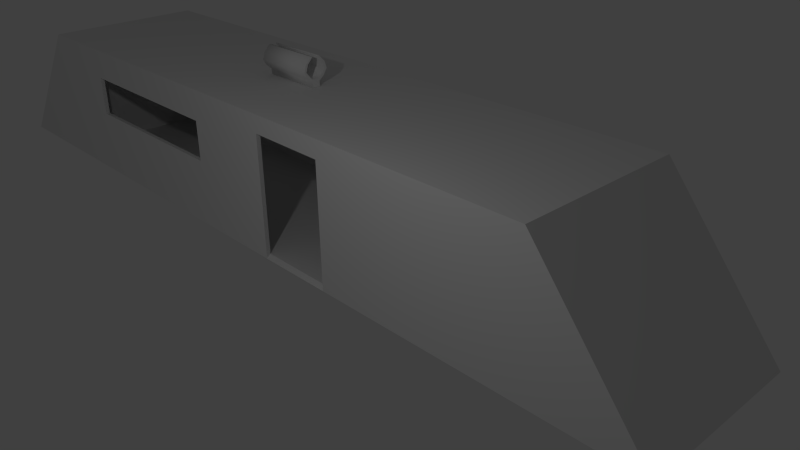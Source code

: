 # Source: train.blend  (saved by Blender 2.74.0; exported with 4.5.12 LTS)
import bpy
from mathutils import Matrix  # noqa: F401  (used for matrix-valued properties, if any)

bpy.ops.wm.read_factory_settings(use_empty=True)
scene = bpy.context.scene
scene.name = 'Scene'

# ---- collections
col_collection_1 = bpy.data.collections.new('Collection 1'); scene.collection.children.link(col_collection_1)

# ---- materials (node trees are filled in below, after node groups)
mat_materials_train_mtr = bpy.data.materials.new('materials/train.mtr')
mat_materials_train_mtr.alpha_threshold = 0.0
mat_materials_train_mtr.use_transparent_shadow = False
mat_materials_train_mtr.roughness = 0.5

# ---- material node trees

# ---- world
world_world = bpy.data.worlds.new('World'); scene.world = world_world
world_world.color = (0.05088, 0.05088, 0.05088)
world_world.use_sun_shadow = False
world_world.sun_shadow_jitter_overblur = 0.0
world_world.cycles.sampling_method = 'MANUAL'
world_world.cycles.sample_map_resolution = 256

# ---- cameras
cam_camera = bpy.data.cameras.new('Camera')
cam_camera.clip_end = 100.0
cam_camera.lens = 35.0
cam_camera.sensor_width = 32.0
cam_camera.sensor_height = 18.0
cam_camera.ortho_scale = 7.314
cam_camera.dof.focus_distance = 0.0
cam_camera.dof.aperture_fstop = 128.0

# ---- lights
light_lamp = bpy.data.lights.new('Lamp', 'POINT')
light_lamp.transmission_factor = 0.0
light_lamp.cutoff_distance = 30.0
light_lamp.energy = 100.0
light_lamp.shadow_buffer_clip_start = 1.001
light_lamp.shadow_soft_size = 0.1
light_lamp.shadow_maximum_resolution = 0.006
light_lamp.use_absolute_resolution = True
light_lamp.cycles.use_multiple_importance_sampling = False

# ---- meshes
me_cube_001 = bpy.data.meshes.new('Cube.001')
me_cube_001.from_pydata([(-8.086, -1.492, -1.187), (-6.086, -1.492, 1.313), (-8.086, 1.508, -1.187), (-6.086, 1.508, 1.313), (8.101, -1.492, -1.187), (6.101, -1.492, 1.313), (8.101, 1.508, -1.187), (6.101, 1.508, 1.313), (-5.992, -1.417, 1.251), (-5.992, -1.417, -1.124), (-5.992, 1.433, -1.124), (-5.992, 1.433, 1.251), (5.976, 1.433, -1.124), (5.976, 1.433, 1.251), (5.976, -1.417, 1.251), (5.976, -1.417, -1.124), (0.8234, -1.492, -1.187), (2.286, -1.492, -1.187), (0.8234, -1.492, 0.9975), (2.286, -1.492, 0.9912), (0.8234, -1.417, -1.124), (2.286, -1.417, -1.124), (0.8234, -1.417, 0.9975), (2.286, -1.417, 0.9912), (-4.432, -1.492, -1.187), (-0.9571, -1.492, -1.187), (-0.9571, -1.492, 1.313), (-4.432, -1.492, 1.313), (-4.432, -1.492, 0.02805), (-4.432, -1.492, 0.7557), (-0.9571, -1.492, 0.7557), (-0.9571, -1.492, 0.02805), (-4.432, -1.417, -1.124), (-0.9571, -1.417, -1.124), (-0.9571, -1.417, 1.251), (-4.432, -1.417, 1.251), (-4.432, -1.417, 0.02805), (-4.432, -1.417, 0.7557), (-0.9571, -1.417, 0.7557), (-0.9571, -1.417, 0.02805), (-4.127, 1.508, 1.313), (4.009, 1.508, 1.313), (4.009, 1.508, -1.187), (-4.127, 1.508, -1.187), (-4.127, 1.433, 1.251), (4.009, 1.433, 1.251), (4.009, 1.433, -1.124), (-4.127, 1.433, -1.124), (4.009, 1.508, 0.02805), (4.009, 1.508, 0.7557), (-4.127, 1.508, 0.7557), (-4.127, 1.508, 0.02805), (4.009, 1.433, 0.02805), (4.009, 1.433, 0.7557), (-4.127, 1.433, 0.7557), (-4.127, 1.433, 0.02805), (-0.6996, 0.1378, 1.513), (-0.6996, 0.2031, 1.595), (-0.6996, 0.1627, 1.722), (-0.6996, 0.06163, 1.836), (-0.6988, 0.08237, 1.315), (-0.6988, -0.05881, 1.315), (-0.6988, -0.05881, 1.411), (-0.6988, 0.08237, 1.411), (-0.6988, -0.1487, 1.488), (-0.6988, -0.2206, 1.599), (-0.6988, -0.1797, 1.724), (-0.6988, -0.07165, 1.838), (-0.6988, -0.03632, 1.838), (-0.6988, -0.1372, 1.724), (-0.6988, -0.178, 1.597), (-0.6988, -0.1127, 1.515), (-0.6988, -0.05577, 1.459), (-0.6988, 0.0835, 1.459), (-0.6996, 0.1738, 1.486), (-0.6996, 0.2457, 1.597), (-0.6996, 0.2053, 1.722), (-0.6996, 0.09696, 1.836), (0.4451, 0.1378, 1.513), (0.4451, 0.2031, 1.595), (0.4451, 0.1627, 1.722), (0.4451, 0.06163, 1.836), (0.446, -0.05881, 1.315), (0.446, 0.08237, 1.315), (0.446, -0.05881, 1.411), (0.446, 0.08237, 1.411), (0.446, -0.1487, 1.488), (0.446, -0.2206, 1.599), (0.446, -0.1797, 1.724), (0.446, -0.07165, 1.838), (0.446, -0.03632, 1.838), (0.446, -0.1372, 1.724), (0.446, -0.178, 1.597), (0.446, -0.1127, 1.515), (0.446, -0.05577, 1.459), (0.446, 0.0835, 1.459), (0.4451, 0.1738, 1.486), (0.4451, 0.2457, 1.597), (0.4451, 0.2053, 1.722), (0.4451, 0.09696, 1.836), (2.286, -1.492, 1.313), (0.8234, -1.492, 1.313), (2.286, -1.417, 1.251), (0.8234, -1.417, 1.251)], [], [(0, 1, 3, 2), (51, 55, 52, 48), (8, 9, 10, 11), (11, 10, 47, 55, 54, 44), (18, 22, 23, 19), (18, 16, 20, 22), (19, 23, 21, 17), (17, 21, 20, 16), (33, 39, 38, 34, 103, 22, 20), (24, 28, 29, 27, 1, 0), (26, 27, 29, 30), (31, 28, 24, 25), (35, 37, 36, 32, 9, 8), (34, 38, 37, 35), (39, 33, 32, 36), (30, 29, 37, 38), (31, 30, 38, 39), (28, 31, 39, 36), (29, 28, 36, 37), (3, 40, 50, 51, 43, 2), (25, 16, 18, 101, 26, 30, 31), (51, 50, 54, 55), (40, 41, 49, 50), (51, 48, 42, 43), (44, 54, 53, 45), (55, 47, 46, 52), (49, 48, 52, 53), (49, 53, 54, 50), (13, 12, 15, 14), (8, 11, 44, 45, 13, 14, 102, 103, 34, 35), (9, 32, 33, 20, 21, 15, 12, 46, 47, 10), (66, 67, 68, 69), (69, 70, 65, 66), (65, 70, 71, 64), (71, 72, 62, 64), (61, 62, 63, 60), (72, 73, 63, 62), (73, 56, 74, 63), (74, 56, 57, 75), (75, 57, 58, 76), (58, 59, 77, 76), (76, 77, 99, 98), (65, 64, 86, 87), (66, 65, 87, 88), (72, 71, 93, 94), (68, 67, 89, 90), (82, 83, 85, 84), (64, 62, 84, 86), (63, 74, 96, 85), (75, 76, 98, 97), (89, 88, 91, 90), (84, 85, 95, 94), (98, 99, 81, 80), (88, 87, 92, 91), (96, 97, 79, 78), (96, 78, 95, 85), (97, 98, 80, 79), (87, 86, 93, 92), (86, 84, 94, 93), (67, 66, 88, 89), (73, 72, 94, 95), (56, 73, 95, 78), (70, 69, 91, 92), (71, 70, 92, 93), (74, 75, 97, 96), (58, 57, 79, 80), (57, 56, 78, 79), (69, 68, 90, 91), (59, 58, 80, 81), (77, 59, 81, 99), (62, 61, 82, 84), (60, 63, 85, 83), (0, 2, 43, 42, 6, 4, 17, 16, 25, 24), (60, 83, 82, 61), (5, 4, 6, 7), (18, 19, 100, 101), (41, 7, 6, 42, 48, 49), (22, 103, 102, 23), (45, 53, 52, 46, 12, 13), (21, 23, 102, 14, 15), (1, 27, 26, 101, 100, 5, 7, 41, 40, 3), (17, 4, 5, 100, 19)])
me_cube_001.polygons.foreach_set('use_smooth', [0, 0, 0, 0, 0, 0, 0, 0, 0, 0, 0, 0, 0, 0, 0, 0, 0, 0, 0, 0, 0, 0, 0, 0, 0, 0, 0, 0, 0, 0, 0, 0, 0, 0, 0, 0, 0, 0, 0, 0, 0, 1, 1, 1, 1, 1, 0, 1, 1, 1, 0, 0, 0, 0, 0, 0, 0, 0, 0, 1, 1, 1, 1, 1, 1, 1, 1, 1, 1, 1, 1, 1, 0, 1, 0, 0, 0, 0, 0, 0, 0, 0])
_uv = me_cube_001.uv_layers.new(name='UVMap')
_uv.uv.foreach_set('vector', [0.4878, 0.7555, 0.3716, 0.7555, 0.3716, 0.6063, 0.4878, 0.6062, 0.7411, 1.0, 0.7376, 1.0, 0.7376, 0.5953, 0.7411, 0.5953, 0.6272, 0.5953, 0.7376, 0.5953, 0.7376, 0.7371, 0.6272, 0.7371, 0.7794, 0.0, 0.8897, 0.0, 0.8897, 0.0928, 0.8362, 0.0928, 0.8024, 0.0928, 0.7794, 0.0928, 0.7446, 0.704, 0.7481, 0.704, 0.7481, 0.7767, 0.7446, 0.7767, 0.7481, 0.5953, 0.7481, 0.704, 0.7446, 0.7009, 0.7446, 0.5953, 0.7516, 0.7037, 0.7481, 0.7037, 0.7481, 0.5984, 0.7516, 0.5953, 0.647, 0.4118, 0.6435, 0.4118, 0.6435, 0.339, 0.647, 0.339, 0.8897, 0.2505, 0.9432, 0.2505, 0.977, 0.2505, 1.0, 0.2505, 1.0, 0.339, 0.9882, 0.339, 0.8897, 0.339, 0.2555, 0.1817, 0.1991, 0.1817, 0.1653, 0.1817, 0.1394, 0.1817, 0.1394, 0.09949, 0.2555, 0.0, 0.1394, 0.3546, 0.1394, 0.1817, 0.1653, 0.1817, 0.1653, 0.3546, 0.1991, 0.3546, 0.1991, 0.1817, 0.2555, 0.1817, 0.2555, 0.3546, 1.0, 0.07759, 0.977, 0.07759, 0.9432, 0.07759, 0.8897, 0.07759, 0.8897, 0.0, 1.0, 0.0, 1.0, 0.2505, 0.977, 0.2505, 0.977, 0.07759, 1.0, 0.07759, 0.9432, 0.2505, 0.8897, 0.2505, 0.8897, 0.07759, 0.9432, 0.07759, 0.5074, 0.7791, 0.5074, 0.6062, 0.5109, 0.6062, 0.5109, 0.7791, 0.6054, 0.7446, 0.6054, 0.7808, 0.6019, 0.7808, 0.6019, 0.7446, 0.5039, 0.7791, 0.5039, 0.6062, 0.5074, 0.6062, 0.5074, 0.7791, 0.6054, 0.7808, 0.6054, 0.7446, 0.6089, 0.7446, 0.6089, 0.7808, 0.3716, 0.09949, 0.3716, 0.1969, 0.3457, 0.1969, 0.3119, 0.1969, 0.2555, 0.1969, 0.2555, 0.0, 0.2555, 0.3546, 0.2555, 0.4432, 0.1541, 0.4432, 0.1394, 0.4432, 0.1394, 0.3546, 0.1653, 0.3546, 0.1991, 0.3546, 0.6159, 0.7446, 0.6159, 0.7808, 0.6124, 0.7808, 0.6124, 0.7446, 0.3716, 0.1969, 0.3716, 0.6016, 0.3457, 0.6016, 0.3457, 0.1969, 0.3119, 0.1969, 0.3119, 0.6016, 0.2555, 0.6016, 0.2555, 0.1969, 0.7794, 0.0928, 0.8024, 0.0928, 0.8024, 0.4975, 0.7794, 0.4975, 0.8362, 0.0928, 0.8897, 0.0928, 0.8897, 0.4975, 0.8362, 0.4975, 0.6089, 0.7808, 0.6089, 0.7446, 0.6124, 0.7446, 0.6124, 0.7808, 0.7446, 1.0, 0.7411, 1.0, 0.7411, 0.5953, 0.7446, 0.5953, 0.6272, 0.7371, 0.7376, 0.7371, 0.7376, 0.8789, 0.6272, 0.8789, 0.7794, 0.5953, 0.647, 0.5953, 0.647, 0.5025, 0.647, 0.09784, 0.647, 2.372e-08, 0.7794, 0.0, 0.7794, 0.1835, 0.7794, 0.2563, 0.7794, 0.3449, 0.7794, 0.5177, 0.6435, 0.0, 0.6435, 0.07759, 0.6435, 0.2505, 0.6435, 0.339, 0.6435, 0.4118, 0.6435, 0.5953, 0.511, 0.5953, 0.511, 0.4975, 0.511, 0.0928, 0.511, 0.0, 0.4743, 0.9302, 0.4759, 0.9226, 0.4774, 0.9217, 0.476, 0.9291, 0.476, 0.9291, 0.4773, 0.9356, 0.4755, 0.9366, 0.4743, 0.9302, 0.4755, 0.9366, 0.4773, 0.9356, 0.4818, 0.9375, 0.481, 0.9396, 0.4818, 0.9375, 0.4854, 0.9385, 0.4864, 0.9406, 0.481, 0.9396, 0.4886, 0.9448, 0.4864, 0.9406, 0.4921, 0.9371, 0.4943, 0.9413, 0.4854, 0.9385, 0.491, 0.935, 0.4921, 0.9371, 0.4864, 0.9406, 0.491, 0.935, 0.4919, 0.9313, 0.494, 0.9316, 0.4921, 0.9371, 0.494, 0.9316, 0.4919, 0.9313, 0.4926, 0.9262, 0.4943, 0.925, 0.4943, 0.925, 0.4926, 0.9262, 0.4881, 0.9217, 0.4898, 0.9207, 0.4881, 0.9217, 0.4813, 0.9193, 0.4828, 0.9184, 0.4898, 0.9207, 0.4352, 0.837, 0.4403, 0.837, 0.4403, 0.8939, 0.4352, 0.8939, 0.4295, 0.837, 0.4242, 0.837, 0.4242, 0.7801, 0.4295, 0.7801, 0.4352, 0.837, 0.4295, 0.837, 0.4295, 0.7801, 0.4352, 0.7801, 0.4716, 0.9185, 0.4743, 0.9185, 0.4743, 0.9754, 0.4716, 0.9754, 0.5556, 0.9754, 0.554, 0.9754, 0.554, 0.9184, 0.5556, 0.9184, 0.5087, 0.9184, 0.5144, 0.922, 0.5121, 0.9261, 0.5065, 0.9226, 0.5342, 0.9184, 0.5384, 0.9184, 0.5384, 0.9754, 0.5342, 0.9754, 0.5299, 0.9185, 0.5342, 0.9184, 0.5342, 0.9754, 0.5299, 0.9754, 0.4295, 0.837, 0.4352, 0.837, 0.4352, 0.8939, 0.4295, 0.8939, 0.496, 0.9407, 0.4943, 0.933, 0.496, 0.9341, 0.4974, 0.9415, 0.5065, 0.9226, 0.5121, 0.9261, 0.5111, 0.9282, 0.5055, 0.9247, 0.5099, 0.9426, 0.5028, 0.9448, 0.5014, 0.9439, 0.5081, 0.9415, 0.4943, 0.933, 0.4956, 0.9266, 0.4973, 0.9276, 0.496, 0.9341, 0.5141, 0.9316, 0.5144, 0.9382, 0.5127, 0.937, 0.512, 0.9319, 0.5141, 0.9316, 0.512, 0.9319, 0.5111, 0.9282, 0.5121, 0.9261, 0.5144, 0.9382, 0.5099, 0.9426, 0.5081, 0.9415, 0.5127, 0.937, 0.4956, 0.9266, 0.5011, 0.9236, 0.5019, 0.9257, 0.4973, 0.9276, 0.5011, 0.9236, 0.5065, 0.9226, 0.5055, 0.9247, 0.5019, 0.9257, 0.4403, 0.837, 0.4352, 0.837, 0.4352, 0.7801, 0.4403, 0.7801, 0.4651, 0.9185, 0.4716, 0.9185, 0.4716, 0.9754, 0.4651, 0.9754, 0.4626, 0.9184, 0.4651, 0.9185, 0.4651, 0.9754, 0.4626, 0.9754, 0.4357, 0.9509, 0.4297, 0.9509, 0.4297, 0.8939, 0.4357, 0.8939, 0.4394, 0.9509, 0.4357, 0.9509, 0.4357, 0.8939, 0.4394, 0.8939, 0.4242, 0.837, 0.4295, 0.837, 0.4295, 0.8939, 0.4242, 0.8939, 0.4571, 0.9754, 0.4512, 0.9754, 0.4512, 0.9184, 0.4571, 0.9184, 0.4512, 0.9754, 0.4475, 0.9754, 0.4475, 0.9184, 0.4512, 0.9184, 0.4297, 0.9509, 0.4242, 0.9509, 0.4242, 0.8939, 0.4297, 0.8939, 0.4626, 0.9754, 0.4571, 0.9754, 0.4571, 0.9184, 0.4626, 0.9184, 0.554, 0.9754, 0.5523, 0.9754, 0.5523, 0.9184, 0.554, 0.9184, 0.5255, 0.9754, 0.521, 0.9754, 0.521, 0.9184, 0.5255, 0.9184, 0.5299, 0.9754, 0.5255, 0.9754, 0.5255, 0.9184, 0.5299, 0.9184, 0.0, 0.0, 0.1394, 4.744e-08, 0.1394, 0.1969, 0.1394, 0.6016, 0.1394, 0.8052, 6.648e-08, 0.8052, 4.432e-08, 0.5159, 3.878e-08, 0.4432, 1.662e-08, 0.3546, 2.216e-08, 0.1817, 0.521, 0.9184, 0.521, 0.9754, 0.5144, 0.9754, 0.5144, 0.9184, 0.6272, 0.7445, 0.511, 0.7446, 0.511, 0.5954, 0.6272, 0.5953, 0.1541, 0.4432, 0.1544, 0.5159, 0.1394, 0.5159, 0.1394, 0.4432, 0.3716, 0.6016, 0.3716, 0.7057, 0.2555, 0.8052, 0.2555, 0.6016, 0.3119, 0.6016, 0.3457, 0.6016, 0.9882, 0.339, 1.0, 0.339, 1.0, 0.4118, 0.988, 0.4118, 0.7794, 0.4975, 0.8024, 0.4975, 0.8362, 0.4975, 0.8897, 0.4975, 0.8897, 0.5953, 0.7794, 0.5953, 0.8897, 0.4118, 0.988, 0.4118, 1.0, 0.4118, 1.0, 0.5953, 0.8897, 0.5953, 0.3716, 0.6062, 0.3716, 0.524, 0.3716, 0.3511, 0.3716, 0.2625, 0.3716, 0.1898, 0.3716, 0.0, 0.511, 0.0, 0.511, 0.1041, 0.511, 0.5088, 0.511, 0.6062, 0.2555, 0.5159, 0.2555, 0.8052, 0.1394, 0.7057, 0.1394, 0.5159, 0.1544, 0.5159])
me_cube_001.materials.append(mat_materials_train_mtr)
me_cube_001.use_remesh_preserve_volume = False
me_cube_001.use_remesh_preserve_attributes = False
me_cube_001.use_mirror_vertex_groups = False
me_cube_001.update()
arm_armature = bpy.data.armatures.new('Armature')  # bones are not reproduced

# ---- objects
ob_armature = bpy.data.objects.new('Armature', arm_armature)
ob_cube_001 = bpy.data.objects.new('Cube.001', me_cube_001)
ob_camera = bpy.data.objects.new('Camera', cam_camera)
ob_lamp = bpy.data.objects.new('Lamp', light_lamp)

# ---- transforms, parenting, visibility, modifiers, constraints
ob_armature.location = (1.893, 0.2084, 0.2463)
ob_armature.lineart.crease_threshold = 0.0
ob_cube_001.parent = ob_armature
ob_cube_001.matrix_parent_inverse = Matrix(((1.0, 0.0, 0.0, -1.893), (0.0, 1.0, 0.0, -0.2084), (0.0, 0.0, 1.0, -0.2463), (0.0, 0.0, 0.0, 1.0)))
ob_cube_001.location = (0.08342, 2.262, 1.47)
ob_cube_001.lineart.crease_threshold = 0.0
_vg = ob_cube_001.vertex_groups.new(name='Bone')
for _i, _w in zip([0, 1, 2, 3, 4, 5, 6, 7, 8, 9, 10, 11, 12, 13, 14, 15, 16, 17, 18, 19, 20, 21, 22, 23, 24, 25, 26, 27, 28, 29, 30, 31, 32, 33, 34, 35, 36, 37, 38, 39, 40, 41, 42, 43, 44, 45, 46, 47, 48, 49, 50, 51, 52, 53, 54, 55, 56, 57, 58, 59, 60, 61, 62, 63, 64, 65, 66, 67, 68, 69, 70, 71, 72, 73, 74, 75, 76, 77, 78, 79, 80, 81, 82, 83, 84, 85, 86, 87, 88, 89, 90, 91, 92, 93, 94, 95, 96, 97, 98, 99, 100, 101, 102, 103], [1.0, 1.0, 1.0, 1.0, 1.0, 1.0, 1.0, 1.0, 1.0, 1.0, 1.0, 1.0, 1.0, 0.9996, 1.0, 1.0, 1.0, 1.0, 1.0, 1.0, 1.0, 1.0, 1.0, 1.0, 1.0, 1.0, 1.0, 1.0, 1.0, 1.0, 1.0, 1.0, 1.0, 1.0, 1.0, 1.0, 1.0, 1.0, 1.0, 1.0, 1.0, 1.0, 1.0, 1.0, 1.0, 0.9998, 1.0, 1.0, 1.0, 1.0, 1.0, 1.0, 1.0, 1.0, 1.0, 1.0, 1.0, 1.0, 1.0, 1.0, 1.0, 1.0, 1.0, 1.0, 1.0, 1.0, 1.0, 1.0, 1.0, 1.0, 1.0, 1.0, 1.0, 1.0, 1.0, 1.0, 1.0, 1.0, 1.0, 1.0, 1.0, 1.0, 1.0, 1.0, 1.0, 1.0, 1.0, 1.0, 1.0, 1.0, 1.0, 1.0, 1.0, 1.0, 1.0, 1.0, 1.0, 1.0, 1.0, 1.0, 1.0, 1.0, 1.0, 1.0]): _vg.add([_i], _w, 'REPLACE')
_m = ob_cube_001.modifiers.new('Armature', 'ARMATURE')
_m.object = ob_armature
ob_camera.location = (11.66, -6.259, 7.171)
ob_camera.rotation_euler = (1.109, 0.01082, 0.8149)
ob_camera.lock_rotations_4d = False
ob_camera.empty_display_type = 'ARROWS'
ob_camera.color = (0.0, 0.0, 0.0, 0.0)
ob_camera.display_type = 'WIRE'
ob_camera.lineart.crease_threshold = 0.0
_c = ob_camera.constraints.new('TRACK_TO'); _c.name = 'AutoTrack'
ob_lamp.location = (4.266, -3.292, 5.904)
ob_lamp.rotation_euler = (0.6503, 0.05522, 1.866)
ob_lamp.lock_rotations_4d = False
ob_lamp.empty_display_type = 'ARROWS'
ob_lamp.color = (0.0, 0.0, 0.0, 0.0)
ob_lamp.lineart.crease_threshold = 0.0

# ---- collection membership
col_collection_1.objects.link(ob_armature)
col_collection_1.objects.link(ob_cube_001)
col_collection_1.objects.link(ob_camera)
col_collection_1.objects.link(ob_lamp)

# ---- scene / render settings (as saved in the file)
scene.camera = ob_camera
scene.frame_start = 1; scene.frame_end = 250; scene.frame_set(3)
scene.render.engine = 'BLENDER_EEVEE_NEXT'
scene.render.image_settings.compression = 90
scene.render.resolution_percentage = 50
scene.render.dither_intensity = 0.0
scene.cycles.use_denoising = False
scene.cycles.samples = 10
scene.cycles.sampling_pattern = 'TABULATED_SOBOL'
scene.cycles.light_sampling_threshold = 0.0
scene.cycles.use_adaptive_sampling = False
scene.cycles.use_light_tree = False
scene.cycles.blur_glossy = 0.0
scene.cycles.volume_bounces = 1
scene.cycles.pixel_filter_type = 'GAUSSIAN'
scene.cycles.sample_clamp_indirect = 0.0
scene.view_settings.view_transform = 'Standard'
bpy.context.view_layer.update()
